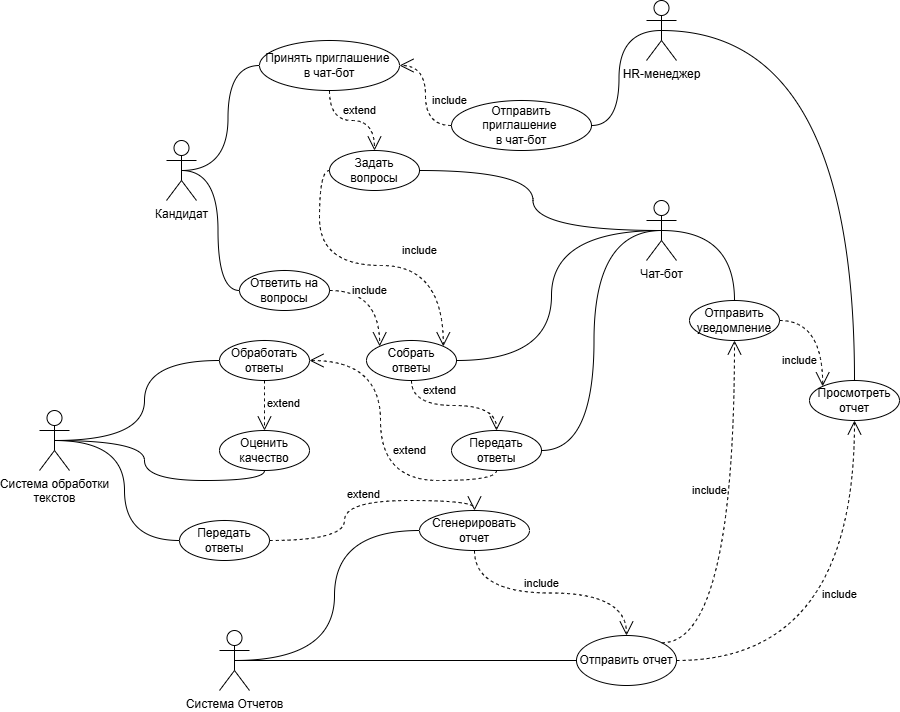

The diagram above was exported from draw.io. Its source (the exported page's mxGraphModel, read from the mxfile embedded in the PNG):
<mxGraphModel dx="1050" dy="530" grid="1" gridSize="10" guides="1" tooltips="1" connect="1" arrows="1" fold="1" page="1" pageScale="1.5" pageWidth="1169" pageHeight="826" background="#ffffff" math="0" shadow="0">
  <root>
    <mxCell id="0" style=";html=1;" />
    <mxCell id="1" style=";html=1;" parent="0" />
    <mxCell id="a4KApyw2-YEzG5rcAI-H-1" value="Кандидат" style="shape=umlActor;verticalLabelPosition=bottom;verticalAlign=top;html=1;outlineConnect=0;" parent="1" vertex="1">
      <mxGeometry x="537" y="190" width="30" height="60" as="geometry" />
    </mxCell>
    <mxCell id="a4KApyw2-YEzG5rcAI-H-2" value="HR-м&lt;span style=&quot;background-color: initial;&quot;&gt;енеджер&lt;/span&gt;" style="shape=umlActor;verticalLabelPosition=bottom;verticalAlign=top;html=1;outlineConnect=0;" parent="1" vertex="1">
      <mxGeometry x="1017" y="50" width="30" height="60" as="geometry" />
    </mxCell>
    <mxCell id="a4KApyw2-YEzG5rcAI-H-3" value="Отправить приглашение&amp;nbsp;&lt;div&gt;в чат-бот&lt;/div&gt;" style="ellipse;whiteSpace=wrap;html=1;" parent="1" vertex="1">
      <mxGeometry x="822" y="150" width="140" height="50" as="geometry" />
    </mxCell>
    <mxCell id="a4KApyw2-YEzG5rcAI-H-4" value="Система обработки&lt;div&gt;текстов&lt;/div&gt;" style="shape=umlActor;verticalLabelPosition=bottom;verticalAlign=top;html=1;outlineConnect=0;" parent="1" vertex="1">
      <mxGeometry x="410" y="460" width="30" height="60" as="geometry" />
    </mxCell>
    <mxCell id="a4KApyw2-YEzG5rcAI-H-13" value="" style="endArrow=none;html=1;edgeStyle=orthogonalEdgeStyle;rounded=0;entryX=0;entryY=0.5;entryDx=0;entryDy=0;elbow=vertical;exitX=0.5;exitY=0.5;exitDx=0;exitDy=0;exitPerimeter=0;curved=1;" parent="1" source="a4KApyw2-YEzG5rcAI-H-1" target="a4KApyw2-YEzG5rcAI-H-35" edge="1">
      <mxGeometry relative="1" as="geometry">
        <mxPoint x="367" y="20" as="sourcePoint" />
        <mxPoint x="702" y="-10" as="targetPoint" />
      </mxGeometry>
    </mxCell>
    <mxCell id="a4KApyw2-YEzG5rcAI-H-23" value="Чат-бот" style="shape=umlActor;verticalLabelPosition=bottom;verticalAlign=top;html=1;outlineConnect=0;" parent="1" vertex="1">
      <mxGeometry x="1017" y="250" width="30" height="60" as="geometry" />
    </mxCell>
    <mxCell id="a4KApyw2-YEzG5rcAI-H-26" value="Ответить на вопросы" style="ellipse;whiteSpace=wrap;html=1;" parent="1" vertex="1">
      <mxGeometry x="610" y="320" width="90" height="40" as="geometry" />
    </mxCell>
    <mxCell id="a4KApyw2-YEzG5rcAI-H-27" value="Задать вопросы" style="ellipse;whiteSpace=wrap;html=1;" parent="1" vertex="1">
      <mxGeometry x="700" y="200" width="90" height="40" as="geometry" />
    </mxCell>
    <mxCell id="a4KApyw2-YEzG5rcAI-H-28" value="Собрать ответы" style="ellipse;whiteSpace=wrap;html=1;" parent="1" vertex="1">
      <mxGeometry x="737" y="390" width="90" height="40" as="geometry" />
    </mxCell>
    <mxCell id="a4KApyw2-YEzG5rcAI-H-29" value="Передать ответы" style="ellipse;whiteSpace=wrap;html=1;" parent="1" vertex="1">
      <mxGeometry x="822" y="480" width="90" height="40" as="geometry" />
    </mxCell>
    <mxCell id="a4KApyw2-YEzG5rcAI-H-30" value="Обработать ответы" style="ellipse;whiteSpace=wrap;html=1;" parent="1" vertex="1">
      <mxGeometry x="590" y="390" width="90" height="40" as="geometry" />
    </mxCell>
    <mxCell id="a4KApyw2-YEzG5rcAI-H-31" value="Сгенерировать отчет" style="ellipse;whiteSpace=wrap;html=1;" parent="1" vertex="1">
      <mxGeometry x="790" y="560" width="110" height="40" as="geometry" />
    </mxCell>
    <mxCell id="a4KApyw2-YEzG5rcAI-H-32" value="Отправить отчет" style="ellipse;whiteSpace=wrap;html=1;" parent="1" vertex="1">
      <mxGeometry x="947" y="685" width="100" height="50" as="geometry" />
    </mxCell>
    <mxCell id="a4KApyw2-YEzG5rcAI-H-33" value="Просмотреть отчет" style="ellipse;whiteSpace=wrap;html=1;" parent="1" vertex="1">
      <mxGeometry x="1180" y="430" width="90" height="40" as="geometry" />
    </mxCell>
    <mxCell id="a4KApyw2-YEzG5rcAI-H-35" value="Принять приглашение&amp;nbsp;&lt;div&gt;в чат-бот&lt;/div&gt;" style="ellipse;whiteSpace=wrap;html=1;" parent="1" vertex="1">
      <mxGeometry x="630" y="90" width="140" height="50" as="geometry" />
    </mxCell>
    <mxCell id="a4KApyw2-YEzG5rcAI-H-38" value="include" style="endArrow=open;endSize=12;dashed=1;html=1;rounded=0;exitX=0;exitY=0.5;exitDx=0;exitDy=0;entryX=1;entryY=0.5;entryDx=0;entryDy=0;edgeStyle=orthogonalEdgeStyle;curved=1;" parent="1" source="a4KApyw2-YEzG5rcAI-H-3" target="a4KApyw2-YEzG5rcAI-H-35" edge="1">
      <mxGeometry x="-0.0893" y="-24" width="160" relative="1" as="geometry">
        <mxPoint x="827" y="90" as="sourcePoint" />
        <mxPoint x="782" y="160" as="targetPoint" />
        <mxPoint as="offset" />
      </mxGeometry>
    </mxCell>
    <mxCell id="a4KApyw2-YEzG5rcAI-H-44" value="" style="endArrow=none;html=1;edgeStyle=orthogonalEdgeStyle;rounded=0;elbow=vertical;curved=1;entryX=1;entryY=0.5;entryDx=0;entryDy=0;exitX=0.5;exitY=0.5;exitDx=0;exitDy=0;exitPerimeter=0;" parent="1" source="a4KApyw2-YEzG5rcAI-H-2" target="a4KApyw2-YEzG5rcAI-H-3" edge="1">
      <mxGeometry relative="1" as="geometry">
        <mxPoint x="1000" y="80" as="sourcePoint" />
        <mxPoint x="827" y="180" as="targetPoint" />
      </mxGeometry>
    </mxCell>
    <mxCell id="a4KApyw2-YEzG5rcAI-H-46" value="" style="endArrow=none;html=1;edgeStyle=orthogonalEdgeStyle;rounded=0;elbow=vertical;curved=1;entryX=1;entryY=0.5;entryDx=0;entryDy=0;exitX=0.5;exitY=0.5;exitDx=0;exitDy=0;exitPerimeter=0;" parent="1" source="a4KApyw2-YEzG5rcAI-H-23" target="a4KApyw2-YEzG5rcAI-H-27" edge="1">
      <mxGeometry relative="1" as="geometry">
        <mxPoint x="1097" y="220" as="sourcePoint" />
        <mxPoint x="927" y="172" as="targetPoint" />
      </mxGeometry>
    </mxCell>
    <mxCell id="a4KApyw2-YEzG5rcAI-H-47" value="" style="endArrow=none;html=1;edgeStyle=orthogonalEdgeStyle;rounded=0;entryX=0;entryY=0.5;entryDx=0;entryDy=0;elbow=vertical;exitX=0.5;exitY=0.5;exitDx=0;exitDy=0;exitPerimeter=0;curved=1;" parent="1" source="a4KApyw2-YEzG5rcAI-H-1" target="a4KApyw2-YEzG5rcAI-H-26" edge="1">
      <mxGeometry relative="1" as="geometry">
        <mxPoint x="432" y="210" as="sourcePoint" />
        <mxPoint x="747" y="250" as="targetPoint" />
      </mxGeometry>
    </mxCell>
    <mxCell id="a4KApyw2-YEzG5rcAI-H-48" value="include" style="endArrow=open;endSize=12;dashed=1;html=1;rounded=0;exitX=1;exitY=0.5;exitDx=0;exitDy=0;entryX=0;entryY=0;entryDx=0;entryDy=0;edgeStyle=orthogonalEdgeStyle;curved=1;" parent="1" source="a4KApyw2-YEzG5rcAI-H-26" target="a4KApyw2-YEzG5rcAI-H-28" edge="1">
      <mxGeometry x="-0.2458" width="160" relative="1" as="geometry">
        <mxPoint x="736" y="33" as="sourcePoint" />
        <mxPoint x="782" y="90" as="targetPoint" />
        <mxPoint as="offset" />
      </mxGeometry>
    </mxCell>
    <mxCell id="a4KApyw2-YEzG5rcAI-H-49" value="include" style="endArrow=open;endSize=12;dashed=1;html=1;rounded=0;exitX=0;exitY=0.5;exitDx=0;exitDy=0;entryX=1;entryY=0;entryDx=0;entryDy=0;edgeStyle=orthogonalEdgeStyle;curved=1;" parent="1" source="a4KApyw2-YEzG5rcAI-H-27" target="a4KApyw2-YEzG5rcAI-H-28" edge="1">
      <mxGeometry x="0.3269" y="15" width="160" relative="1" as="geometry">
        <mxPoint x="757" y="320" as="sourcePoint" />
        <mxPoint x="786" y="367" as="targetPoint" />
        <mxPoint as="offset" />
      </mxGeometry>
    </mxCell>
    <mxCell id="a4KApyw2-YEzG5rcAI-H-50" value="" style="endArrow=none;html=1;edgeStyle=orthogonalEdgeStyle;rounded=0;elbow=vertical;curved=1;entryX=1;entryY=0.5;entryDx=0;entryDy=0;exitX=0.5;exitY=0.5;exitDx=0;exitDy=0;exitPerimeter=0;" parent="1" source="a4KApyw2-YEzG5rcAI-H-23" target="a4KApyw2-YEzG5rcAI-H-28" edge="1">
      <mxGeometry relative="1" as="geometry">
        <mxPoint x="1112" y="230" as="sourcePoint" />
        <mxPoint x="927" y="320" as="targetPoint" />
      </mxGeometry>
    </mxCell>
    <mxCell id="a4KApyw2-YEzG5rcAI-H-51" value="" style="endArrow=none;html=1;edgeStyle=orthogonalEdgeStyle;rounded=0;elbow=vertical;curved=1;entryX=1;entryY=0.5;entryDx=0;entryDy=0;exitX=0.5;exitY=0.5;exitDx=0;exitDy=0;exitPerimeter=0;" parent="1" source="a4KApyw2-YEzG5rcAI-H-23" target="a4KApyw2-YEzG5rcAI-H-29" edge="1">
      <mxGeometry relative="1" as="geometry">
        <mxPoint x="1112" y="230" as="sourcePoint" />
        <mxPoint x="837" y="420" as="targetPoint" />
      </mxGeometry>
    </mxCell>
    <mxCell id="a4KApyw2-YEzG5rcAI-H-52" value="extend" style="endArrow=open;endSize=12;dashed=1;html=1;rounded=0;exitX=0.5;exitY=1;exitDx=0;exitDy=0;entryX=0.5;entryY=0;entryDx=0;entryDy=0;edgeStyle=orthogonalEdgeStyle;curved=1;" parent="1" source="a4KApyw2-YEzG5rcAI-H-28" target="a4KApyw2-YEzG5rcAI-H-29" edge="1">
      <mxGeometry x="-0.2146" y="15" width="160" relative="1" as="geometry">
        <mxPoint x="877" y="194" as="sourcePoint" />
        <mxPoint x="792" y="230" as="targetPoint" />
        <mxPoint as="offset" />
      </mxGeometry>
    </mxCell>
    <mxCell id="a4KApyw2-YEzG5rcAI-H-53" value="extend" style="endArrow=open;endSize=12;dashed=1;html=1;rounded=0;exitX=0.5;exitY=1;exitDx=0;exitDy=0;entryX=1;entryY=0.5;entryDx=0;entryDy=0;edgeStyle=orthogonalEdgeStyle;curved=1;" parent="1" source="a4KApyw2-YEzG5rcAI-H-29" target="a4KApyw2-YEzG5rcAI-H-30" edge="1">
      <mxGeometry x="-0.016" y="-29" width="160" relative="1" as="geometry">
        <mxPoint x="792" y="440" as="sourcePoint" />
        <mxPoint x="877" y="490" as="targetPoint" />
        <mxPoint as="offset" />
      </mxGeometry>
    </mxCell>
    <mxCell id="a4KApyw2-YEzG5rcAI-H-54" value="" style="endArrow=none;html=1;edgeStyle=orthogonalEdgeStyle;rounded=0;entryX=0;entryY=0.5;entryDx=0;entryDy=0;elbow=vertical;exitX=0.5;exitY=0.5;exitDx=0;exitDy=0;exitPerimeter=0;curved=1;" parent="1" source="a4KApyw2-YEzG5rcAI-H-4" target="a4KApyw2-YEzG5rcAI-H-30" edge="1">
      <mxGeometry relative="1" as="geometry">
        <mxPoint x="432" y="210" as="sourcePoint" />
        <mxPoint x="667" y="320" as="targetPoint" />
      </mxGeometry>
    </mxCell>
    <mxCell id="a4KApyw2-YEzG5rcAI-H-58" value="include" style="endArrow=open;endSize=12;dashed=1;html=1;rounded=0;exitX=0.5;exitY=1;exitDx=0;exitDy=0;entryX=0.5;entryY=0;entryDx=0;entryDy=0;edgeStyle=orthogonalEdgeStyle;curved=1;" parent="1" source="a4KApyw2-YEzG5rcAI-H-31" target="a4KApyw2-YEzG5rcAI-H-32" edge="1">
      <mxGeometry x="-0.0783" y="10" width="160" relative="1" as="geometry">
        <mxPoint x="670" y="800" as="sourcePoint" />
        <mxPoint x="730" y="880" as="targetPoint" />
        <mxPoint as="offset" />
      </mxGeometry>
    </mxCell>
    <mxCell id="a4KApyw2-YEzG5rcAI-H-59" value="include" style="endArrow=open;endSize=12;dashed=1;html=1;rounded=0;exitX=1;exitY=0.5;exitDx=0;exitDy=0;entryX=0.5;entryY=1;entryDx=0;entryDy=0;edgeStyle=orthogonalEdgeStyle;curved=1;" parent="1" source="a4KApyw2-YEzG5rcAI-H-32" target="a4KApyw2-YEzG5rcAI-H-33" edge="1">
      <mxGeometry x="0.1668" y="15" width="160" relative="1" as="geometry">
        <mxPoint x="747" y="650" as="sourcePoint" />
        <mxPoint x="757" y="700" as="targetPoint" />
        <mxPoint as="offset" />
      </mxGeometry>
    </mxCell>
    <mxCell id="a4KApyw2-YEzG5rcAI-H-60" value="" style="endArrow=none;html=1;edgeStyle=orthogonalEdgeStyle;rounded=0;elbow=vertical;curved=1;entryX=0.5;entryY=0;entryDx=0;entryDy=0;exitX=0.5;exitY=0.5;exitDx=0;exitDy=0;exitPerimeter=0;" parent="1" source="a4KApyw2-YEzG5rcAI-H-2" target="a4KApyw2-YEzG5rcAI-H-33" edge="1">
      <mxGeometry relative="1" as="geometry">
        <mxPoint x="1060" y="90" as="sourcePoint" />
        <mxPoint x="1007" y="15" as="targetPoint" />
      </mxGeometry>
    </mxCell>
    <mxCell id="FEMQ0vbzN8n7aA4Ixc-f-1" value="Система Отчетов" style="shape=umlActor;verticalLabelPosition=bottom;verticalAlign=top;html=1;outlineConnect=0;" parent="1" vertex="1">
      <mxGeometry x="590" y="680" width="30" height="60" as="geometry" />
    </mxCell>
    <mxCell id="FEMQ0vbzN8n7aA4Ixc-f-6" value="Оценить качество" style="ellipse;whiteSpace=wrap;html=1;" parent="1" vertex="1">
      <mxGeometry x="590" y="480" width="90" height="40" as="geometry" />
    </mxCell>
    <mxCell id="FEMQ0vbzN8n7aA4Ixc-f-8" value="extend" style="endArrow=open;endSize=12;dashed=1;html=1;rounded=0;entryX=0.5;entryY=0;entryDx=0;entryDy=0;edgeStyle=orthogonalEdgeStyle;curved=1;exitX=0.5;exitY=1;exitDx=0;exitDy=0;" parent="1" source="a4KApyw2-YEzG5rcAI-H-30" target="FEMQ0vbzN8n7aA4Ixc-f-6" edge="1">
      <mxGeometry x="-0.0957" y="19" width="160" relative="1" as="geometry">
        <mxPoint x="740" y="550" as="sourcePoint" />
        <mxPoint x="1067" y="460" as="targetPoint" />
        <mxPoint as="offset" />
      </mxGeometry>
    </mxCell>
    <mxCell id="FEMQ0vbzN8n7aA4Ixc-f-10" value="Передать ответы" style="ellipse;whiteSpace=wrap;html=1;" parent="1" vertex="1">
      <mxGeometry x="550" y="570" width="90" height="40" as="geometry" />
    </mxCell>
    <mxCell id="FEMQ0vbzN8n7aA4Ixc-f-11" value="" style="endArrow=none;html=1;edgeStyle=orthogonalEdgeStyle;rounded=0;entryX=0;entryY=0.5;entryDx=0;entryDy=0;elbow=vertical;exitX=0.5;exitY=0.5;exitDx=0;exitDy=0;exitPerimeter=0;curved=1;" parent="1" source="a4KApyw2-YEzG5rcAI-H-4" target="FEMQ0vbzN8n7aA4Ixc-f-10" edge="1">
      <mxGeometry relative="1" as="geometry">
        <mxPoint x="465" y="500" as="sourcePoint" />
        <mxPoint x="612" y="430" as="targetPoint" />
      </mxGeometry>
    </mxCell>
    <mxCell id="FEMQ0vbzN8n7aA4Ixc-f-13" value="" style="endArrow=none;html=1;edgeStyle=orthogonalEdgeStyle;rounded=0;entryX=0;entryY=0.5;entryDx=0;entryDy=0;elbow=vertical;exitX=0.5;exitY=0.5;exitDx=0;exitDy=0;exitPerimeter=0;curved=1;" parent="1" source="FEMQ0vbzN8n7aA4Ixc-f-1" target="a4KApyw2-YEzG5rcAI-H-31" edge="1">
      <mxGeometry relative="1" as="geometry">
        <mxPoint x="435" y="500" as="sourcePoint" />
        <mxPoint x="517" y="700" as="targetPoint" />
      </mxGeometry>
    </mxCell>
    <mxCell id="FEMQ0vbzN8n7aA4Ixc-f-14" value="" style="endArrow=none;html=1;edgeStyle=orthogonalEdgeStyle;rounded=0;entryX=0;entryY=0.5;entryDx=0;entryDy=0;elbow=vertical;exitX=0.5;exitY=0.5;exitDx=0;exitDy=0;exitPerimeter=0;curved=1;" parent="1" source="FEMQ0vbzN8n7aA4Ixc-f-1" target="a4KApyw2-YEzG5rcAI-H-32" edge="1">
      <mxGeometry relative="1" as="geometry">
        <mxPoint x="655" y="880" as="sourcePoint" />
        <mxPoint x="690" y="700" as="targetPoint" />
      </mxGeometry>
    </mxCell>
    <mxCell id="FEMQ0vbzN8n7aA4Ixc-f-15" value="extend" style="endArrow=open;endSize=12;dashed=1;html=1;rounded=0;exitX=1;exitY=0.5;exitDx=0;exitDy=0;entryX=0.5;entryY=0;entryDx=0;entryDy=0;edgeStyle=orthogonalEdgeStyle;curved=1;" parent="1" source="FEMQ0vbzN8n7aA4Ixc-f-10" target="a4KApyw2-YEzG5rcAI-H-31" edge="1">
      <mxGeometry x="0.0492" y="6" width="160" relative="1" as="geometry">
        <mxPoint x="877" y="530" as="sourcePoint" />
        <mxPoint x="690" y="420" as="targetPoint" />
        <mxPoint as="offset" />
      </mxGeometry>
    </mxCell>
    <mxCell id="FEMQ0vbzN8n7aA4Ixc-f-16" value="" style="endArrow=none;html=1;edgeStyle=orthogonalEdgeStyle;rounded=0;entryX=0.5;entryY=1;entryDx=0;entryDy=0;elbow=vertical;exitX=0.5;exitY=0.5;exitDx=0;exitDy=0;exitPerimeter=0;curved=1;" parent="1" source="a4KApyw2-YEzG5rcAI-H-4" target="FEMQ0vbzN8n7aA4Ixc-f-6" edge="1">
      <mxGeometry relative="1" as="geometry">
        <mxPoint x="435" y="500" as="sourcePoint" />
        <mxPoint x="560" y="530" as="targetPoint" />
      </mxGeometry>
    </mxCell>
    <mxCell id="HlxJGyECM-FSy1WL-qMF-1" value="extend" style="endArrow=open;endSize=12;dashed=1;html=1;rounded=0;exitX=0.5;exitY=1;exitDx=0;exitDy=0;entryX=0.5;entryY=0;entryDx=0;entryDy=0;edgeStyle=orthogonalEdgeStyle;curved=1;" parent="1" source="a4KApyw2-YEzG5rcAI-H-35" target="a4KApyw2-YEzG5rcAI-H-27" edge="1">
      <mxGeometry x="0.1429" y="10" width="160" relative="1" as="geometry">
        <mxPoint x="792" y="440" as="sourcePoint" />
        <mxPoint x="877" y="490" as="targetPoint" />
        <mxPoint as="offset" />
      </mxGeometry>
    </mxCell>
    <mxCell id="HlxJGyECM-FSy1WL-qMF-2" value="Отправить уведомление" style="ellipse;whiteSpace=wrap;html=1;" parent="1" vertex="1">
      <mxGeometry x="1060" y="350" width="90" height="40" as="geometry" />
    </mxCell>
    <mxCell id="HlxJGyECM-FSy1WL-qMF-3" value="" style="endArrow=none;html=1;edgeStyle=orthogonalEdgeStyle;rounded=0;elbow=vertical;curved=1;entryX=0.5;entryY=0;entryDx=0;entryDy=0;exitX=0.5;exitY=0.5;exitDx=0;exitDy=0;exitPerimeter=0;" parent="1" source="a4KApyw2-YEzG5rcAI-H-23" target="HlxJGyECM-FSy1WL-qMF-2" edge="1">
      <mxGeometry relative="1" as="geometry">
        <mxPoint x="1040" y="360" as="sourcePoint" />
        <mxPoint x="922" y="510" as="targetPoint" />
      </mxGeometry>
    </mxCell>
    <mxCell id="HlxJGyECM-FSy1WL-qMF-4" value="include" style="endArrow=open;endSize=12;dashed=1;html=1;rounded=0;exitX=1;exitY=0;exitDx=0;exitDy=0;entryX=0.5;entryY=1;entryDx=0;entryDy=0;edgeStyle=orthogonalEdgeStyle;curved=1;" parent="1" source="a4KApyw2-YEzG5rcAI-H-32" target="HlxJGyECM-FSy1WL-qMF-2" edge="1">
      <mxGeometry x="0.1999" y="25" width="160" relative="1" as="geometry">
        <mxPoint x="1057" y="720" as="sourcePoint" />
        <mxPoint x="1225" y="480" as="targetPoint" />
        <mxPoint as="offset" />
      </mxGeometry>
    </mxCell>
    <mxCell id="HlxJGyECM-FSy1WL-qMF-5" value="include" style="endArrow=open;endSize=12;dashed=1;html=1;rounded=0;exitX=1;exitY=0.5;exitDx=0;exitDy=0;entryX=0;entryY=0;entryDx=0;entryDy=0;edgeStyle=orthogonalEdgeStyle;curved=1;" parent="1" source="HlxJGyECM-FSy1WL-qMF-2" target="a4KApyw2-YEzG5rcAI-H-33" edge="1">
      <mxGeometry x="0.5269" y="-23" width="160" relative="1" as="geometry">
        <mxPoint x="1042" y="702" as="sourcePoint" />
        <mxPoint x="1115" y="400" as="targetPoint" />
        <mxPoint as="offset" />
      </mxGeometry>
    </mxCell>
  </root>
</mxGraphModel>